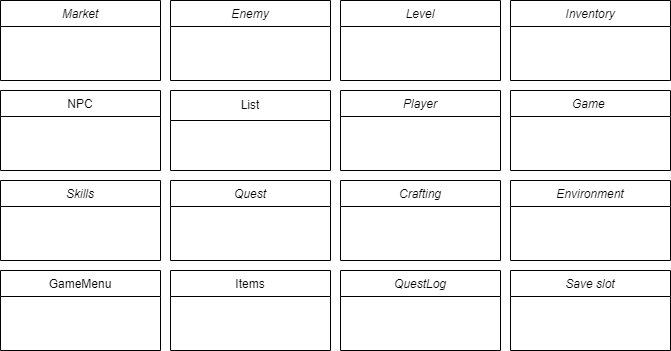

The diagram above was exported from draw.io. Its source (the exported page's mxGraphModel, read from the mxfile embedded in the PNG):
<mxGraphModel dx="1393" dy="755" grid="1" gridSize="10" guides="1" tooltips="1" connect="1" arrows="1" fold="1" page="1" pageScale="1" pageWidth="827" pageHeight="1169" math="0" shadow="0">
  <root>
    <mxCell id="WIyWlLk6GJQsqaUBKTNV-0" />
    <mxCell id="WIyWlLk6GJQsqaUBKTNV-1" parent="WIyWlLk6GJQsqaUBKTNV-0" />
    <mxCell id="zkfFHV4jXpPFQw0GAbJ--0" value="Player" style="swimlane;fontStyle=2;align=center;verticalAlign=top;childLayout=stackLayout;horizontal=1;startSize=26;horizontalStack=0;resizeParent=1;resizeLast=0;collapsible=1;marginBottom=0;rounded=0;shadow=0;strokeWidth=1;" parent="WIyWlLk6GJQsqaUBKTNV-1" vertex="1">
      <mxGeometry x="419" y="370" width="160" height="80" as="geometry">
        <mxRectangle x="230" y="140" width="160" height="26" as="alternateBounds" />
      </mxGeometry>
    </mxCell>
    <mxCell id="zkfFHV4jXpPFQw0GAbJ--6" value="NPC" style="swimlane;fontStyle=0;align=center;verticalAlign=top;childLayout=stackLayout;horizontal=1;startSize=26;horizontalStack=0;resizeParent=1;resizeLast=0;collapsible=1;marginBottom=0;rounded=0;shadow=0;strokeWidth=1;" parent="WIyWlLk6GJQsqaUBKTNV-1" vertex="1">
      <mxGeometry x="79" y="370" width="160" height="80" as="geometry">
        <mxRectangle x="130" y="380" width="160" height="26" as="alternateBounds" />
      </mxGeometry>
    </mxCell>
    <mxCell id="zkfFHV4jXpPFQw0GAbJ--13" value="Items" style="swimlane;fontStyle=0;align=center;verticalAlign=top;childLayout=stackLayout;horizontal=1;startSize=26;horizontalStack=0;resizeParent=1;resizeLast=0;collapsible=1;marginBottom=0;rounded=0;shadow=0;strokeWidth=1;" parent="WIyWlLk6GJQsqaUBKTNV-1" vertex="1">
      <mxGeometry x="249" y="550" width="160" height="80" as="geometry">
        <mxRectangle x="340" y="380" width="170" height="26" as="alternateBounds" />
      </mxGeometry>
    </mxCell>
    <mxCell id="zkfFHV4jXpPFQw0GAbJ--17" value="GameMenu" style="swimlane;fontStyle=0;align=center;verticalAlign=top;childLayout=stackLayout;horizontal=1;startSize=26;horizontalStack=0;resizeParent=1;resizeLast=0;collapsible=1;marginBottom=0;rounded=0;shadow=0;strokeWidth=1;" parent="WIyWlLk6GJQsqaUBKTNV-1" vertex="1">
      <mxGeometry x="79" y="550" width="160" height="80" as="geometry">
        <mxRectangle x="550" y="140" width="160" height="26" as="alternateBounds" />
      </mxGeometry>
    </mxCell>
    <mxCell id="VfmEhwCKnGBoQusar3Ba-1" value="List" style="swimlane;fontStyle=0;childLayout=stackLayout;horizontal=1;startSize=30;horizontalStack=0;resizeParent=1;resizeParentMax=0;resizeLast=0;collapsible=1;marginBottom=0;whiteSpace=wrap;html=1;" vertex="1" parent="WIyWlLk6GJQsqaUBKTNV-1">
      <mxGeometry x="249" y="370" width="160" height="80" as="geometry" />
    </mxCell>
    <mxCell id="VfmEhwCKnGBoQusar3Ba-9" value="Game " style="swimlane;fontStyle=2;align=center;verticalAlign=top;childLayout=stackLayout;horizontal=1;startSize=26;horizontalStack=0;resizeParent=1;resizeLast=0;collapsible=1;marginBottom=0;rounded=0;shadow=0;strokeWidth=1;" vertex="1" parent="WIyWlLk6GJQsqaUBKTNV-1">
      <mxGeometry x="589" y="370" width="160" height="80" as="geometry">
        <mxRectangle x="230" y="140" width="160" height="26" as="alternateBounds" />
      </mxGeometry>
    </mxCell>
    <mxCell id="VfmEhwCKnGBoQusar3Ba-10" value="Level" style="swimlane;fontStyle=2;align=center;verticalAlign=top;childLayout=stackLayout;horizontal=1;startSize=26;horizontalStack=0;resizeParent=1;resizeLast=0;collapsible=1;marginBottom=0;rounded=0;shadow=0;strokeWidth=1;" vertex="1" parent="WIyWlLk6GJQsqaUBKTNV-1">
      <mxGeometry x="419" y="280" width="160" height="80" as="geometry">
        <mxRectangle x="230" y="140" width="160" height="26" as="alternateBounds" />
      </mxGeometry>
    </mxCell>
    <mxCell id="VfmEhwCKnGBoQusar3Ba-11" value="Enemy" style="swimlane;fontStyle=2;align=center;verticalAlign=top;childLayout=stackLayout;horizontal=1;startSize=26;horizontalStack=0;resizeParent=1;resizeLast=0;collapsible=1;marginBottom=0;rounded=0;shadow=0;strokeWidth=1;" vertex="1" parent="WIyWlLk6GJQsqaUBKTNV-1">
      <mxGeometry x="249" y="280" width="160" height="80" as="geometry">
        <mxRectangle x="230" y="140" width="160" height="26" as="alternateBounds" />
      </mxGeometry>
    </mxCell>
    <mxCell id="VfmEhwCKnGBoQusar3Ba-13" value="Inventory" style="swimlane;fontStyle=2;align=center;verticalAlign=top;childLayout=stackLayout;horizontal=1;startSize=26;horizontalStack=0;resizeParent=1;resizeLast=0;collapsible=1;marginBottom=0;rounded=0;shadow=0;strokeWidth=1;" vertex="1" parent="WIyWlLk6GJQsqaUBKTNV-1">
      <mxGeometry x="589" y="280" width="160" height="80" as="geometry">
        <mxRectangle x="230" y="140" width="160" height="26" as="alternateBounds" />
      </mxGeometry>
    </mxCell>
    <mxCell id="VfmEhwCKnGBoQusar3Ba-14" value="Quest" style="swimlane;fontStyle=2;align=center;verticalAlign=top;childLayout=stackLayout;horizontal=1;startSize=26;horizontalStack=0;resizeParent=1;resizeLast=0;collapsible=1;marginBottom=0;rounded=0;shadow=0;strokeWidth=1;" vertex="1" parent="WIyWlLk6GJQsqaUBKTNV-1">
      <mxGeometry x="249" y="460" width="160" height="80" as="geometry">
        <mxRectangle x="230" y="140" width="160" height="26" as="alternateBounds" />
      </mxGeometry>
    </mxCell>
    <mxCell id="VfmEhwCKnGBoQusar3Ba-15" value="Crafting" style="swimlane;fontStyle=2;align=center;verticalAlign=top;childLayout=stackLayout;horizontal=1;startSize=26;horizontalStack=0;resizeParent=1;resizeLast=0;collapsible=1;marginBottom=0;rounded=0;shadow=0;strokeWidth=1;" vertex="1" parent="WIyWlLk6GJQsqaUBKTNV-1">
      <mxGeometry x="419" y="460" width="160" height="80" as="geometry">
        <mxRectangle x="230" y="140" width="160" height="26" as="alternateBounds" />
      </mxGeometry>
    </mxCell>
    <mxCell id="VfmEhwCKnGBoQusar3Ba-16" value="Skills" style="swimlane;fontStyle=2;align=center;verticalAlign=top;childLayout=stackLayout;horizontal=1;startSize=26;horizontalStack=0;resizeParent=1;resizeLast=0;collapsible=1;marginBottom=0;rounded=0;shadow=0;strokeWidth=1;" vertex="1" parent="WIyWlLk6GJQsqaUBKTNV-1">
      <mxGeometry x="79" y="460" width="160" height="80" as="geometry">
        <mxRectangle x="230" y="140" width="160" height="26" as="alternateBounds" />
      </mxGeometry>
    </mxCell>
    <mxCell id="VfmEhwCKnGBoQusar3Ba-18" value="Environment" style="swimlane;fontStyle=2;align=center;verticalAlign=top;childLayout=stackLayout;horizontal=1;startSize=26;horizontalStack=0;resizeParent=1;resizeLast=0;collapsible=1;marginBottom=0;rounded=0;shadow=0;strokeWidth=1;" vertex="1" parent="WIyWlLk6GJQsqaUBKTNV-1">
      <mxGeometry x="589" y="460" width="160" height="80" as="geometry">
        <mxRectangle x="230" y="140" width="160" height="26" as="alternateBounds" />
      </mxGeometry>
    </mxCell>
    <mxCell id="VfmEhwCKnGBoQusar3Ba-19" value="Save slot" style="swimlane;fontStyle=2;align=center;verticalAlign=top;childLayout=stackLayout;horizontal=1;startSize=26;horizontalStack=0;resizeParent=1;resizeLast=0;collapsible=1;marginBottom=0;rounded=0;shadow=0;strokeWidth=1;" vertex="1" parent="WIyWlLk6GJQsqaUBKTNV-1">
      <mxGeometry x="589" y="550" width="160" height="80" as="geometry">
        <mxRectangle x="230" y="140" width="160" height="26" as="alternateBounds" />
      </mxGeometry>
    </mxCell>
    <mxCell id="VfmEhwCKnGBoQusar3Ba-20" value="Market" style="swimlane;fontStyle=2;align=center;verticalAlign=top;childLayout=stackLayout;horizontal=1;startSize=26;horizontalStack=0;resizeParent=1;resizeLast=0;collapsible=1;marginBottom=0;rounded=0;shadow=0;strokeWidth=1;" vertex="1" parent="WIyWlLk6GJQsqaUBKTNV-1">
      <mxGeometry x="79" y="280" width="160" height="80" as="geometry">
        <mxRectangle x="230" y="140" width="160" height="26" as="alternateBounds" />
      </mxGeometry>
    </mxCell>
    <mxCell id="VfmEhwCKnGBoQusar3Ba-21" value="QuestLog" style="swimlane;fontStyle=2;align=center;verticalAlign=top;childLayout=stackLayout;horizontal=1;startSize=26;horizontalStack=0;resizeParent=1;resizeLast=0;collapsible=1;marginBottom=0;rounded=0;shadow=0;strokeWidth=1;" vertex="1" parent="WIyWlLk6GJQsqaUBKTNV-1">
      <mxGeometry x="419" y="550" width="160" height="80" as="geometry">
        <mxRectangle x="230" y="140" width="160" height="26" as="alternateBounds" />
      </mxGeometry>
    </mxCell>
  </root>
</mxGraphModel>